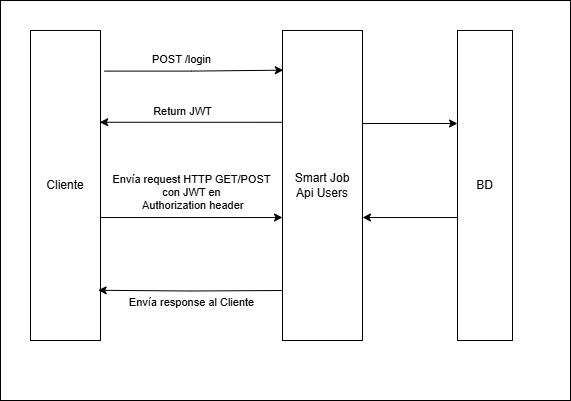

The diagram above was exported from draw.io. Its source (the exported page's mxGraphModel, read from the mxfile embedded in the PNG):
<mxGraphModel dx="1050" dy="522" grid="1" gridSize="10" guides="1" tooltips="1" connect="1" arrows="1" fold="1" page="1" pageScale="1" pageWidth="827" pageHeight="1169" math="0" shadow="0">
  <root>
    <mxCell id="0" />
    <mxCell id="1" parent="0" />
    <mxCell id="FNbgbiCnl9SPCwAGtspi-2" value="" style="rounded=0;whiteSpace=wrap;html=1;" parent="1" vertex="1">
      <mxGeometry x="20" y="20" width="570" height="400" as="geometry" />
    </mxCell>
    <mxCell id="gzEWmLM0npyEMb-zcBX1-17" value="" style="edgeStyle=orthogonalEdgeStyle;rounded=0;orthogonalLoop=1;jettySize=auto;html=1;entryX=0.01;entryY=0.128;entryDx=0;entryDy=0;entryPerimeter=0;exitX=1.057;exitY=0.131;exitDx=0;exitDy=0;exitPerimeter=0;" parent="1" source="gzEWmLM0npyEMb-zcBX1-14" target="gzEWmLM0npyEMb-zcBX1-16" edge="1">
      <mxGeometry relative="1" as="geometry">
        <mxPoint x="152" y="90" as="sourcePoint" />
        <mxPoint x="282" y="90" as="targetPoint" />
      </mxGeometry>
    </mxCell>
    <mxCell id="gzEWmLM0npyEMb-zcBX1-20" value="POST /login" style="edgeLabel;html=1;align=center;verticalAlign=middle;resizable=0;points=[];" parent="gzEWmLM0npyEMb-zcBX1-17" connectable="0" vertex="1">
      <mxGeometry x="-0.3108" y="1" relative="1" as="geometry">
        <mxPoint x="15" y="-11" as="offset" />
      </mxGeometry>
    </mxCell>
    <mxCell id="gzEWmLM0npyEMb-zcBX1-23" style="edgeStyle=orthogonalEdgeStyle;rounded=0;orthogonalLoop=1;jettySize=auto;html=1;entryX=0;entryY=0.5;entryDx=0;entryDy=0;" parent="1" edge="1">
      <mxGeometry relative="1" as="geometry">
        <mxPoint x="120" y="237" as="sourcePoint" />
        <mxPoint x="302" y="237" as="targetPoint" />
      </mxGeometry>
    </mxCell>
    <mxCell id="gzEWmLM0npyEMb-zcBX1-24" value="Envía request HTTP GET/POST &lt;br&gt;con JWT en&lt;br&gt;&lt;div&gt;&amp;nbsp;Authorization header&lt;/div&gt;" style="edgeLabel;html=1;align=center;verticalAlign=middle;resizable=0;points=[];" parent="gzEWmLM0npyEMb-zcBX1-23" connectable="0" vertex="1">
      <mxGeometry x="0.2431" y="-2" relative="1" as="geometry">
        <mxPoint x="-23" y="-28" as="offset" />
      </mxGeometry>
    </mxCell>
    <mxCell id="gzEWmLM0npyEMb-zcBX1-14" value="Cliente" style="rounded=0;whiteSpace=wrap;html=1;" parent="1" vertex="1">
      <mxGeometry x="50" y="50" width="70" height="310" as="geometry" />
    </mxCell>
    <mxCell id="gzEWmLM0npyEMb-zcBX1-21" style="edgeStyle=orthogonalEdgeStyle;rounded=0;orthogonalLoop=1;jettySize=auto;html=1;entryX=0.989;entryY=0.296;entryDx=0;entryDy=0;exitX=0.017;exitY=0.291;exitDx=0;exitDy=0;exitPerimeter=0;entryPerimeter=0;" parent="1" source="gzEWmLM0npyEMb-zcBX1-16" target="gzEWmLM0npyEMb-zcBX1-14" edge="1">
      <mxGeometry relative="1" as="geometry">
        <mxPoint x="282" y="140" as="sourcePoint" />
        <mxPoint x="152" y="140" as="targetPoint" />
        <Array as="points">
          <mxPoint x="304" y="142" />
        </Array>
      </mxGeometry>
    </mxCell>
    <mxCell id="gzEWmLM0npyEMb-zcBX1-22" value="Return JWT" style="edgeLabel;html=1;align=center;verticalAlign=middle;resizable=0;points=[];" parent="gzEWmLM0npyEMb-zcBX1-21" connectable="0" vertex="1">
      <mxGeometry x="0.1108" y="-2" relative="1" as="geometry">
        <mxPoint y="-9" as="offset" />
      </mxGeometry>
    </mxCell>
    <mxCell id="gzEWmLM0npyEMb-zcBX1-29" value="" style="edgeStyle=orthogonalEdgeStyle;rounded=0;orthogonalLoop=1;jettySize=auto;html=1;" parent="1" edge="1">
      <mxGeometry relative="1" as="geometry">
        <mxPoint x="382" y="143" as="sourcePoint" />
        <mxPoint x="477" y="143" as="targetPoint" />
      </mxGeometry>
    </mxCell>
    <mxCell id="gzEWmLM0npyEMb-zcBX1-16" value="Smart Job&lt;br&gt;Api Users" style="rounded=0;whiteSpace=wrap;html=1;" parent="1" vertex="1">
      <mxGeometry x="302" y="50" width="80" height="310" as="geometry" />
    </mxCell>
    <mxCell id="gzEWmLM0npyEMb-zcBX1-26" style="edgeStyle=orthogonalEdgeStyle;rounded=0;orthogonalLoop=1;jettySize=auto;html=1;entryX=1;entryY=0.5;entryDx=0;entryDy=0;" parent="1" edge="1">
      <mxGeometry relative="1" as="geometry">
        <mxPoint x="477" y="237" as="sourcePoint" />
        <mxPoint x="382" y="237" as="targetPoint" />
      </mxGeometry>
    </mxCell>
    <mxCell id="gzEWmLM0npyEMb-zcBX1-18" value="BD" style="rounded=0;whiteSpace=wrap;html=1;" parent="1" vertex="1">
      <mxGeometry x="477" y="50" width="55" height="310" as="geometry" />
    </mxCell>
    <mxCell id="gzEWmLM0npyEMb-zcBX1-27" style="edgeStyle=orthogonalEdgeStyle;rounded=0;orthogonalLoop=1;jettySize=auto;html=1;entryX=1.08;entryY=0.838;entryDx=0;entryDy=0;entryPerimeter=0;" parent="1" edge="1">
      <mxGeometry relative="1" as="geometry">
        <mxPoint x="302" y="310" as="sourcePoint" />
        <mxPoint x="117.59999999999991" y="309.78" as="targetPoint" />
        <Array as="points" />
      </mxGeometry>
    </mxCell>
    <mxCell id="gzEWmLM0npyEMb-zcBX1-28" value="Envía response al Cliente" style="edgeLabel;html=1;align=center;verticalAlign=middle;resizable=0;points=[];" parent="gzEWmLM0npyEMb-zcBX1-27" connectable="0" vertex="1">
      <mxGeometry x="-0.1247" y="-2" relative="1" as="geometry">
        <mxPoint x="-10" y="13" as="offset" />
      </mxGeometry>
    </mxCell>
  </root>
</mxGraphModel>